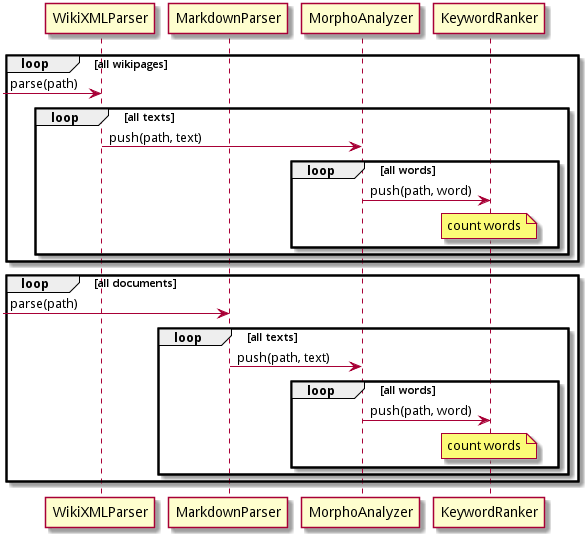

The diagram above was rendered by PlantUML. Its source (embedded in the PNG):
@startuml
participant WikiXMLParser as x
participant MarkdownParser as m
participant MorphoAnalyzer as a
participant KeywordRanker as r

loop all wikipages
  [-> x : parse(path)
  loop all texts
    x -> a : push(path, text)
    loop all words
      a -> r : push(path, word)
      note over r: count words
    end
  end
end

loop all documents
  [-> m : parse(path)
  loop all texts
    m -> a : push(path, text)
    loop all words
      a -> r : push(path, word)
      note over r: count words
    end
  end
end
@enduml